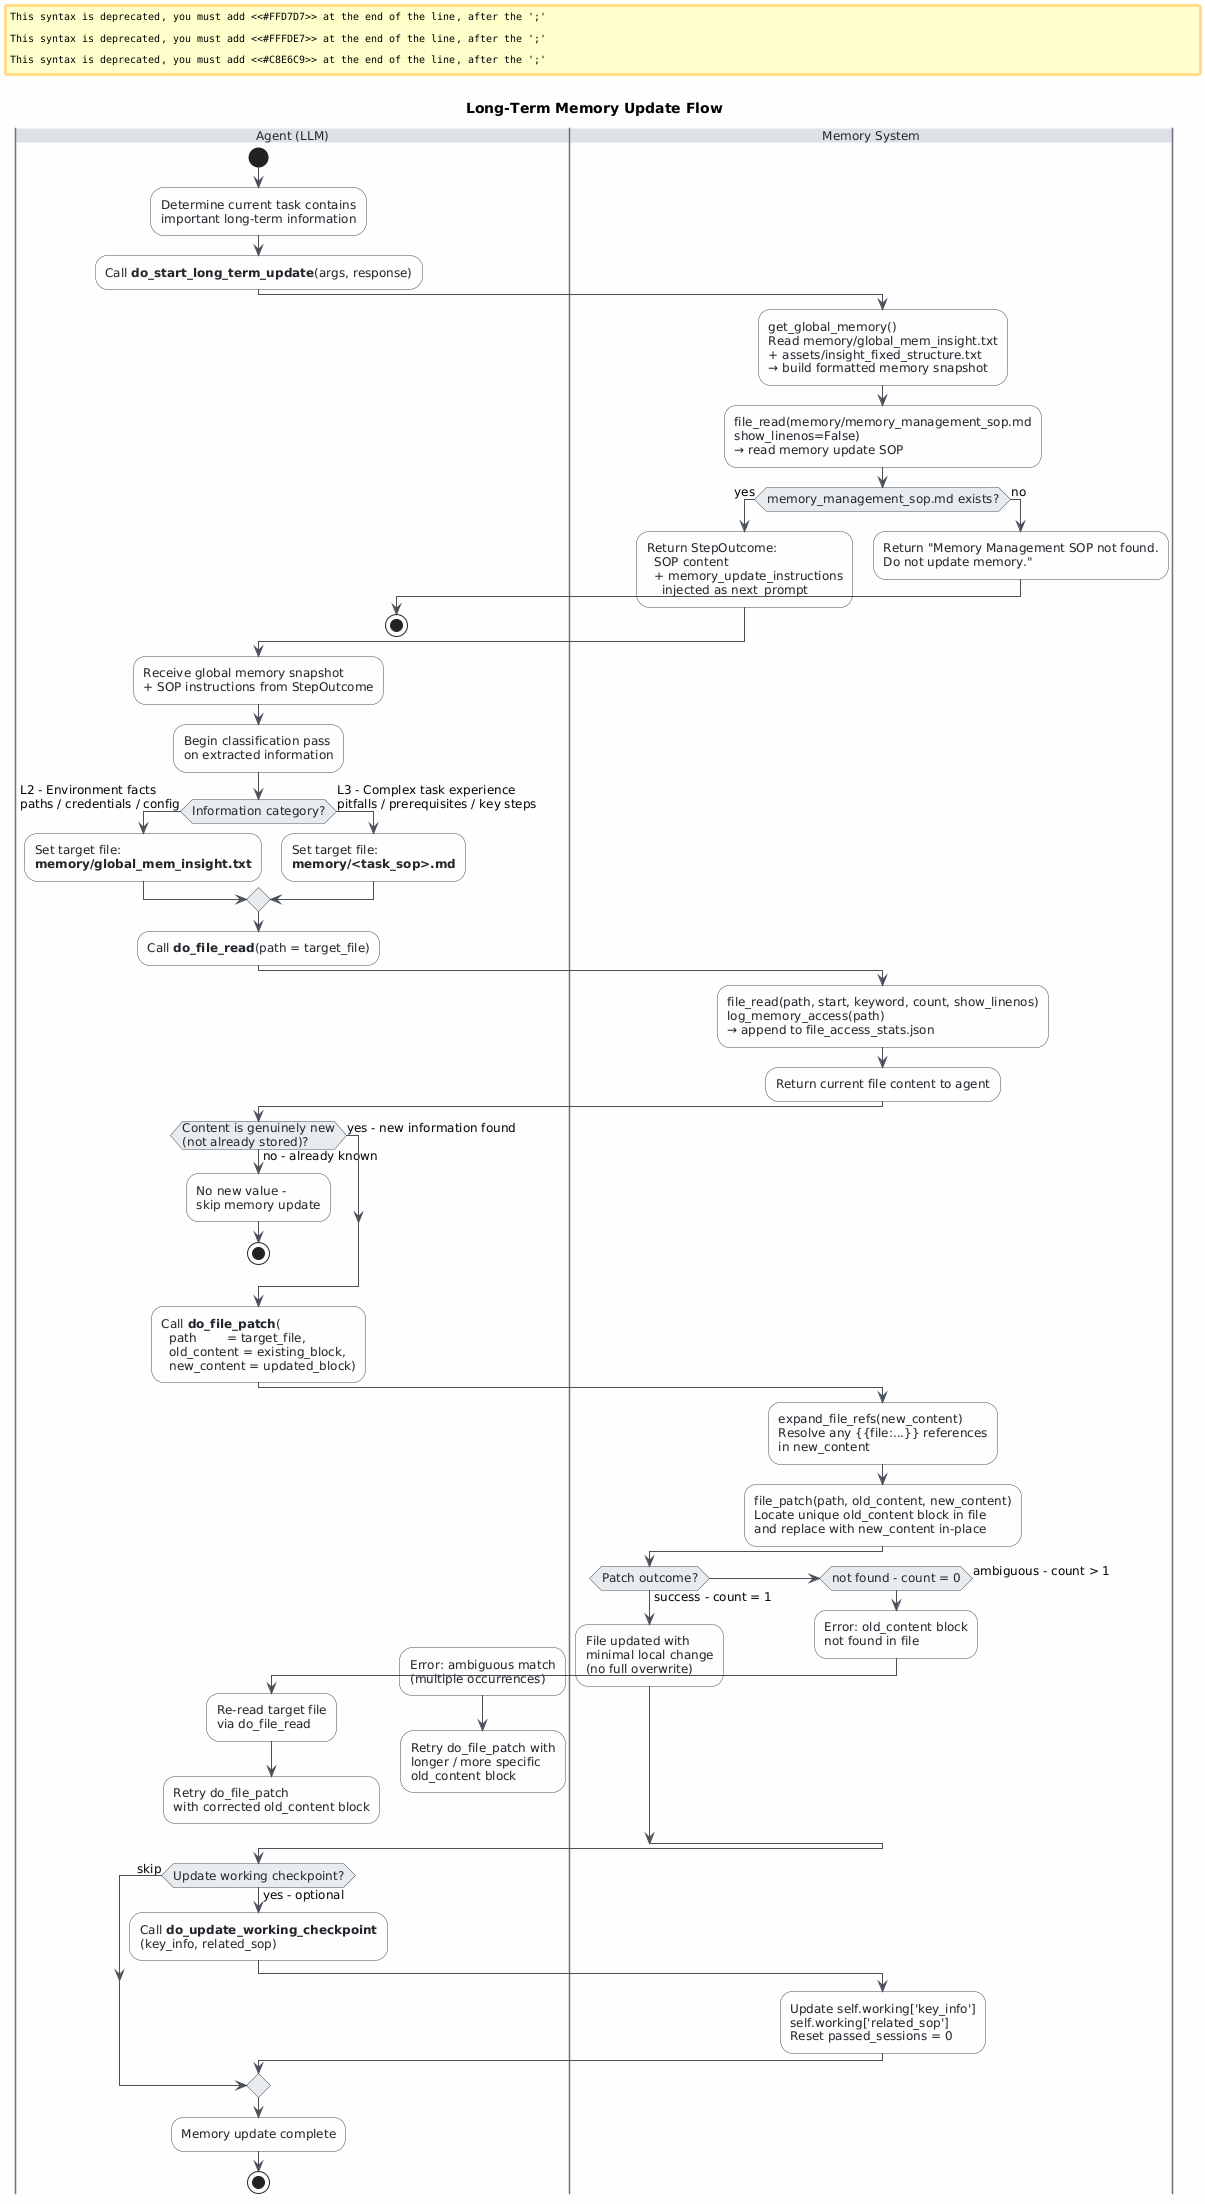

The diagram above was rendered by PlantUML. Its source (embedded in the PNG):
@startuml
skinparam classAttributeIconSize 0
skinparam shadowing false
skinparam defaultFontName "Segoe UI"
skinparam defaultFontSize 12
skinparam backgroundColor #FEFEFE
skinparam activity {
    BackgroundColor #F8F9FA
    BorderColor #495057
    ArrowColor #495057
    FontColor #212529
    DiamondBackgroundColor #E9ECEF
    DiamondBorderColor #495057
}
skinparam swimlane {
    BackgroundColor #F0F4F8
    BorderColor #6C757D
    TitleBackgroundColor #DEE2E6
    TitleFontColor #212529
}

title Long-Term Memory Update Flow

|Agent (LLM)|
start
:Determine current task contains\nimportant long-term information;
:Call **do_start_long_term_update**(args, response);

|Memory System|
:get_global_memory()\nRead memory/global_mem_insight.txt\n+ assets/insight_fixed_structure.txt\n→ build formatted memory snapshot;
:file_read(memory/memory_management_sop.md\nshow_linenos=False)\n→ read memory update SOP;

if (memory_management_sop.md exists?) then (yes)
  :Return StepOutcome:\n  SOP content\n  + memory_update_instructions\n    injected as next_prompt;
else (no)
  #FFD7D7:Return "Memory Management SOP not found.\nDo not update memory.";
  |Agent (LLM)|
  stop
endif

|Agent (LLM)|
:Receive global memory snapshot\n+ SOP instructions from StepOutcome;
:Begin classification pass\non extracted information;

if (Information category?) then (L2 - Environment facts\npaths / credentials / config)
  :Set target file:\n**memory/global_mem_insight.txt**;
else (L3 - Complex task experience\npitfalls / prerequisites / key steps)
  :Set target file:\n**memory/<task_sop>.md**;
endif

:Call **do_file_read**(path = target_file);

|Memory System|
:file_read(path, start, keyword, count, show_linenos)\nlog_memory_access(path)\n→ append to file_access_stats.json;
:Return current file content to agent;

|Agent (LLM)|
if (Content is genuinely new\n(not already stored)?) then (no - already known)
  #FFFDE7:No new value -\nskip memory update;
  stop
else (yes - new information found)
endif

:Call **do_file_patch**(\n  path        = target_file,\n  old_content = existing_block,\n  new_content = updated_block);

|Memory System|
:expand_file_refs(new_content)\nResolve any {{file:...}} references\nin new_content;
:file_patch(path, old_content, new_content)\nLocate unique old_content block in file\nand replace with new_content in-place;

if (Patch outcome?) then (success - count = 1)
  #C8E6C9:File updated with\nminimal local change\n(no full overwrite);
elseif (not found - count = 0) then
  #FFD7D7:Error: old_content block\nnot found in file;
  |Agent (LLM)|
  :Re-read target file\nvia do_file_read;
  :Retry do_file_patch\nwith corrected old_content block;
  detach
else (ambiguous - count > 1)
  #FFD7D7:Error: ambiguous match\n(multiple occurrences);
  |Agent (LLM)|
  :Retry do_file_patch with\nlonger / more specific\nold_content block;
  detach
endif

|Agent (LLM)|
if (Update working checkpoint?) then (yes - optional)
  :Call **do_update_working_checkpoint**\n(key_info, related_sop);
  |Memory System|
  :Update self.working['key_info']\nself.working['related_sop']\nReset passed_sessions = 0;
  |Agent (LLM)|
else (skip)
endif

#C8E6C9:Memory update complete;
stop
@enduml